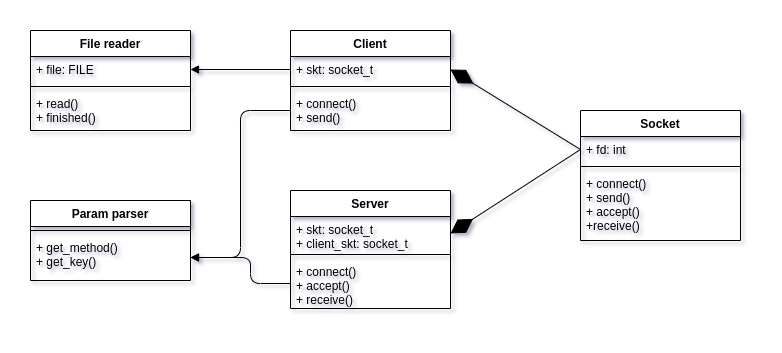

The diagram above was exported from draw.io. Its source (the exported page's mxGraphModel, read from the mxfile embedded in the PNG):
<mxGraphModel dx="1350" dy="725" grid="1" gridSize="10" guides="1" tooltips="1" connect="1" arrows="1" fold="1" page="1" pageScale="1" pageWidth="827" pageHeight="1169" math="0" shadow="0">
  <root>
    <mxCell id="WIyWlLk6GJQsqaUBKTNV-0" />
    <mxCell id="WIyWlLk6GJQsqaUBKTNV-1" parent="WIyWlLk6GJQsqaUBKTNV-0" />
    <mxCell id="DBFAzTWIcTPHgpZs9cpu-13" value="" style="endArrow=diamondThin;endFill=1;endSize=24;html=1;exitX=0;exitY=0.5;exitDx=0;exitDy=0;entryX=1;entryY=0.5;entryDx=0;entryDy=0;" parent="WIyWlLk6GJQsqaUBKTNV-1" source="DBFAzTWIcTPHgpZs9cpu-10" target="DBFAzTWIcTPHgpZs9cpu-5" edge="1">
      <mxGeometry width="160" relative="1" as="geometry">
        <mxPoint x="280" y="460" as="sourcePoint" />
        <mxPoint x="440" y="460" as="targetPoint" />
      </mxGeometry>
    </mxCell>
    <mxCell id="DBFAzTWIcTPHgpZs9cpu-18" value="Param parser" style="swimlane;fontStyle=1;align=center;verticalAlign=top;childLayout=stackLayout;horizontal=1;startSize=26;horizontalStack=0;resizeParent=1;resizeParentMax=0;resizeLast=0;collapsible=1;marginBottom=0;" parent="WIyWlLk6GJQsqaUBKTNV-1" vertex="1">
      <mxGeometry x="10" y="410" width="160" height="80" as="geometry" />
    </mxCell>
    <mxCell id="DBFAzTWIcTPHgpZs9cpu-20" value="" style="line;strokeWidth=1;fillColor=none;align=left;verticalAlign=middle;spacingTop=-1;spacingLeft=3;spacingRight=3;rotatable=0;labelPosition=right;points=[];portConstraint=eastwest;" parent="DBFAzTWIcTPHgpZs9cpu-18" vertex="1">
      <mxGeometry y="26" width="160" height="8" as="geometry" />
    </mxCell>
    <mxCell id="DBFAzTWIcTPHgpZs9cpu-21" value="+ get_method()&#10;+ get_key()" style="text;strokeColor=none;fillColor=none;align=left;verticalAlign=top;spacingLeft=4;spacingRight=4;overflow=hidden;rotatable=0;points=[[0,0.5],[1,0.5]];portConstraint=eastwest;" parent="DBFAzTWIcTPHgpZs9cpu-18" vertex="1">
      <mxGeometry y="34" width="160" height="46" as="geometry" />
    </mxCell>
    <mxCell id="DBFAzTWIcTPHgpZs9cpu-14" value="File reader" style="swimlane;fontStyle=1;align=center;verticalAlign=top;childLayout=stackLayout;horizontal=1;startSize=26;horizontalStack=0;resizeParent=1;resizeParentMax=0;resizeLast=0;collapsible=1;marginBottom=0;" parent="WIyWlLk6GJQsqaUBKTNV-1" vertex="1">
      <mxGeometry x="10" y="240" width="160" height="100" as="geometry" />
    </mxCell>
    <mxCell id="DBFAzTWIcTPHgpZs9cpu-15" value="+ file: FILE" style="text;strokeColor=none;fillColor=none;align=left;verticalAlign=top;spacingLeft=4;spacingRight=4;overflow=hidden;rotatable=0;points=[[0,0.5],[1,0.5]];portConstraint=eastwest;" parent="DBFAzTWIcTPHgpZs9cpu-14" vertex="1">
      <mxGeometry y="26" width="160" height="26" as="geometry" />
    </mxCell>
    <mxCell id="DBFAzTWIcTPHgpZs9cpu-16" value="" style="line;strokeWidth=1;fillColor=none;align=left;verticalAlign=middle;spacingTop=-1;spacingLeft=3;spacingRight=3;rotatable=0;labelPosition=right;points=[];portConstraint=eastwest;" parent="DBFAzTWIcTPHgpZs9cpu-14" vertex="1">
      <mxGeometry y="52" width="160" height="8" as="geometry" />
    </mxCell>
    <mxCell id="DBFAzTWIcTPHgpZs9cpu-17" value="+ read()&#10;+ finished()" style="text;strokeColor=none;fillColor=none;align=left;verticalAlign=top;spacingLeft=4;spacingRight=4;overflow=hidden;rotatable=0;points=[[0,0.5],[1,0.5]];portConstraint=eastwest;" parent="DBFAzTWIcTPHgpZs9cpu-14" vertex="1">
      <mxGeometry y="60" width="160" height="40" as="geometry" />
    </mxCell>
    <mxCell id="DBFAzTWIcTPHgpZs9cpu-9" value="Socket" style="swimlane;fontStyle=1;align=center;verticalAlign=top;childLayout=stackLayout;horizontal=1;startSize=26;horizontalStack=0;resizeParent=1;resizeParentMax=0;resizeLast=0;collapsible=1;marginBottom=0;" parent="WIyWlLk6GJQsqaUBKTNV-1" vertex="1">
      <mxGeometry x="560" y="320" width="160" height="130" as="geometry" />
    </mxCell>
    <mxCell id="DBFAzTWIcTPHgpZs9cpu-10" value="+ fd: int" style="text;strokeColor=none;fillColor=none;align=left;verticalAlign=top;spacingLeft=4;spacingRight=4;overflow=hidden;rotatable=0;points=[[0,0.5],[1,0.5]];portConstraint=eastwest;" parent="DBFAzTWIcTPHgpZs9cpu-9" vertex="1">
      <mxGeometry y="26" width="160" height="26" as="geometry" />
    </mxCell>
    <mxCell id="DBFAzTWIcTPHgpZs9cpu-11" value="" style="line;strokeWidth=1;fillColor=none;align=left;verticalAlign=middle;spacingTop=-1;spacingLeft=3;spacingRight=3;rotatable=0;labelPosition=right;points=[];portConstraint=eastwest;" parent="DBFAzTWIcTPHgpZs9cpu-9" vertex="1">
      <mxGeometry y="52" width="160" height="8" as="geometry" />
    </mxCell>
    <mxCell id="DBFAzTWIcTPHgpZs9cpu-12" value="+ connect()&#10;+ send()&#10;+ accept()&#10;+receive()" style="text;strokeColor=none;fillColor=none;align=left;verticalAlign=top;spacingLeft=4;spacingRight=4;overflow=hidden;rotatable=0;points=[[0,0.5],[1,0.5]];portConstraint=eastwest;" parent="DBFAzTWIcTPHgpZs9cpu-9" vertex="1">
      <mxGeometry y="60" width="160" height="70" as="geometry" />
    </mxCell>
    <mxCell id="DBFAzTWIcTPHgpZs9cpu-4" value="Client" style="swimlane;fontStyle=1;align=center;verticalAlign=top;childLayout=stackLayout;horizontal=1;startSize=26;horizontalStack=0;resizeParent=1;resizeParentMax=0;resizeLast=0;collapsible=1;marginBottom=0;" parent="WIyWlLk6GJQsqaUBKTNV-1" vertex="1">
      <mxGeometry x="270" y="240" width="160" height="100" as="geometry" />
    </mxCell>
    <mxCell id="DBFAzTWIcTPHgpZs9cpu-5" value="+ skt: socket_t" style="text;strokeColor=none;fillColor=none;align=left;verticalAlign=top;spacingLeft=4;spacingRight=4;overflow=hidden;rotatable=0;points=[[0,0.5],[1,0.5]];portConstraint=eastwest;" parent="DBFAzTWIcTPHgpZs9cpu-4" vertex="1">
      <mxGeometry y="26" width="160" height="26" as="geometry" />
    </mxCell>
    <mxCell id="DBFAzTWIcTPHgpZs9cpu-6" value="" style="line;strokeWidth=1;fillColor=none;align=left;verticalAlign=middle;spacingTop=-1;spacingLeft=3;spacingRight=3;rotatable=0;labelPosition=right;points=[];portConstraint=eastwest;" parent="DBFAzTWIcTPHgpZs9cpu-4" vertex="1">
      <mxGeometry y="52" width="160" height="8" as="geometry" />
    </mxCell>
    <mxCell id="DBFAzTWIcTPHgpZs9cpu-7" value="+ connect()&#10;+ send()" style="text;strokeColor=none;fillColor=none;align=left;verticalAlign=top;spacingLeft=4;spacingRight=4;overflow=hidden;rotatable=0;points=[[0,0.5],[1,0.5]];portConstraint=eastwest;" parent="DBFAzTWIcTPHgpZs9cpu-4" vertex="1">
      <mxGeometry y="60" width="160" height="40" as="geometry" />
    </mxCell>
    <mxCell id="DBFAzTWIcTPHgpZs9cpu-22" value="Server" style="swimlane;fontStyle=1;align=center;verticalAlign=top;childLayout=stackLayout;horizontal=1;startSize=26;horizontalStack=0;resizeParent=1;resizeParentMax=0;resizeLast=0;collapsible=1;marginBottom=0;" parent="WIyWlLk6GJQsqaUBKTNV-1" vertex="1">
      <mxGeometry x="270" y="400" width="160" height="118" as="geometry" />
    </mxCell>
    <mxCell id="DBFAzTWIcTPHgpZs9cpu-23" value="+ skt: socket_t&#10;+ client_skt: socket_t" style="text;strokeColor=none;fillColor=none;align=left;verticalAlign=top;spacingLeft=4;spacingRight=4;overflow=hidden;rotatable=0;points=[[0,0.5],[1,0.5]];portConstraint=eastwest;" parent="DBFAzTWIcTPHgpZs9cpu-22" vertex="1">
      <mxGeometry y="26" width="160" height="34" as="geometry" />
    </mxCell>
    <mxCell id="DBFAzTWIcTPHgpZs9cpu-24" value="" style="line;strokeWidth=1;fillColor=none;align=left;verticalAlign=middle;spacingTop=-1;spacingLeft=3;spacingRight=3;rotatable=0;labelPosition=right;points=[];portConstraint=eastwest;" parent="DBFAzTWIcTPHgpZs9cpu-22" vertex="1">
      <mxGeometry y="60" width="160" height="8" as="geometry" />
    </mxCell>
    <mxCell id="DBFAzTWIcTPHgpZs9cpu-25" value="+ connect()&#10;+ accept()&#10;+ receive()" style="text;strokeColor=none;fillColor=none;align=left;verticalAlign=top;spacingLeft=4;spacingRight=4;overflow=hidden;rotatable=0;points=[[0,0.5],[1,0.5]];portConstraint=eastwest;" parent="DBFAzTWIcTPHgpZs9cpu-22" vertex="1">
      <mxGeometry y="68" width="160" height="50" as="geometry" />
    </mxCell>
    <mxCell id="DBFAzTWIcTPHgpZs9cpu-26" value="" style="endArrow=diamondThin;endFill=1;endSize=24;html=1;exitX=0;exitY=0.5;exitDx=0;exitDy=0;entryX=1;entryY=0.5;entryDx=0;entryDy=0;" parent="WIyWlLk6GJQsqaUBKTNV-1" source="DBFAzTWIcTPHgpZs9cpu-10" target="DBFAzTWIcTPHgpZs9cpu-23" edge="1">
      <mxGeometry width="160" relative="1" as="geometry">
        <mxPoint x="330" y="380" as="sourcePoint" />
        <mxPoint x="490" y="380" as="targetPoint" />
      </mxGeometry>
    </mxCell>
    <mxCell id="DBFAzTWIcTPHgpZs9cpu-27" value="" style="endArrow=block;endFill=1;html=1;edgeStyle=orthogonalEdgeStyle;align=left;verticalAlign=top;entryX=1;entryY=0.5;entryDx=0;entryDy=0;exitX=0;exitY=0.5;exitDx=0;exitDy=0;" parent="WIyWlLk6GJQsqaUBKTNV-1" source="DBFAzTWIcTPHgpZs9cpu-5" edge="1" target="DBFAzTWIcTPHgpZs9cpu-15">
      <mxGeometry x="-1" y="-313" relative="1" as="geometry">
        <mxPoint x="250" y="290" as="sourcePoint" />
        <mxPoint x="270" y="279" as="targetPoint" />
        <mxPoint x="-300" y="-222" as="offset" />
      </mxGeometry>
    </mxCell>
    <mxCell id="DBFAzTWIcTPHgpZs9cpu-29" value="" style="endArrow=block;endFill=1;html=1;edgeStyle=orthogonalEdgeStyle;align=left;verticalAlign=top;entryX=1;entryY=0.5;entryDx=0;entryDy=0;exitX=0;exitY=0.5;exitDx=0;exitDy=0;" parent="WIyWlLk6GJQsqaUBKTNV-1" source="DBFAzTWIcTPHgpZs9cpu-25" edge="1" target="DBFAzTWIcTPHgpZs9cpu-21">
      <mxGeometry x="-1" y="-313" relative="1" as="geometry">
        <mxPoint x="250" y="580" as="sourcePoint" />
        <mxPoint x="270" y="467" as="targetPoint" />
        <mxPoint x="-300" y="-222" as="offset" />
        <Array as="points">
          <mxPoint x="230" y="493" />
          <mxPoint x="230" y="467" />
        </Array>
      </mxGeometry>
    </mxCell>
    <mxCell id="mEv-O6LhLkhPIKuKNT65-1" value="" style="endArrow=block;endFill=1;html=1;edgeStyle=orthogonalEdgeStyle;align=left;verticalAlign=top;exitX=0;exitY=0.5;exitDx=0;exitDy=0;entryX=1;entryY=0.5;entryDx=0;entryDy=0;" edge="1" parent="WIyWlLk6GJQsqaUBKTNV-1" source="DBFAzTWIcTPHgpZs9cpu-7" target="DBFAzTWIcTPHgpZs9cpu-21">
      <mxGeometry x="-1" y="-313" relative="1" as="geometry">
        <mxPoint x="180" y="289" as="sourcePoint" />
        <mxPoint x="280" y="289" as="targetPoint" />
        <mxPoint x="-300" y="-222" as="offset" />
      </mxGeometry>
    </mxCell>
  </root>
</mxGraphModel>